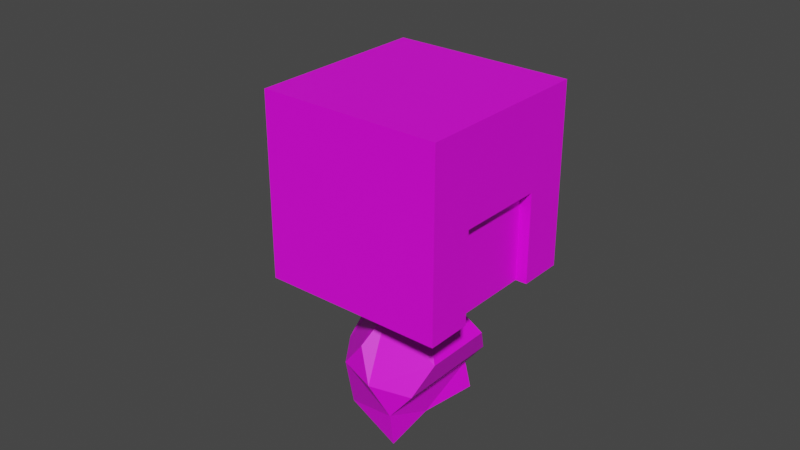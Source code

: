 # Source: knight.blend  (saved by Blender 2.83.19; exported with 4.5.12 LTS)
import bpy
from mathutils import Matrix  # noqa: F401  (used for matrix-valued properties, if any)

bpy.ops.wm.read_factory_settings(use_empty=True)
scene = bpy.context.scene
scene.name = 'Scene'

# ---- collections
col_collection = bpy.data.collections.new('Collection'); scene.collection.children.link(col_collection)

# ---- images (referenced by path relative to the original .blend; pixels are not part of the script)
import os
ASSET_DIR = os.environ.get("B2B_ASSET_DIR", "")  # directory of the original .blend (textures are referenced by path, not embedded)
HERE = os.path.dirname(os.path.abspath(__file__))  # packed textures are extracted next to this script under _unpacked/

def load_image(name, relpath, width, height, colorspace="sRGB"):
    """Load a texture the original file referenced (path relative to the .blend, or extracted next to this script)."""
    p = next((c for c in (os.path.join(HERE, relpath), os.path.join(ASSET_DIR, relpath)) if relpath and os.path.exists(c)), "")
    if p:
        img = bpy.data.images.load(p, check_existing=True)
        img.name = name
    else:  # same state as the original file: an image datablock whose file is absent (Cycles renders it pink)
        img = bpy.data.images.new(name, width, height)
        img.source = "FILE"
        img.filepath = "//" + (relpath or name)
    img.colorspace_settings.name = colorspace
    return img
img_pallete_png = load_image('pallete.png', 'pallete.png', 1024, 1024, 'sRGB')

# ---- materials (node trees are filled in below, after node groups)
mat_material = bpy.data.materials.new('Material')
mat_material.use_transparent_shadow = False

# ---- material node trees
mat_material.use_nodes = True; mat_material.node_tree.nodes.clear()
_N = mat_material.node_tree.nodes; _L = mat_material.node_tree.links
n0 = _N.new('ShaderNodeBsdfPrincipled'); n0.name = 'Principled BSDF'; n0.location = (10, 300)
n0.distribution = 'GGX'
n0.subsurface_method = 'BURLEY'
n0.inputs[3].default_value = 1.45
n0.inputs[27].default_value = (0.0, 0.0, 0.0, 1.0)
n0.inputs[28].default_value = 1.0
n1 = _N.new('ShaderNodeOutputMaterial'); n1.name = 'Material Output'; n1.location = (300, 300)
n2 = _N.new('ShaderNodeTexImage'); n2.name = 'Image Texture'; n2.location = (-280, 280)
n2.image = img_pallete_png
_L.new(n0.outputs[0], n1.inputs[0])
_L.new(n2.outputs[0], n0.inputs[0])
n1.is_active_output = True

# ---- world
world_world = bpy.data.worlds.new('World'); scene.world = world_world
world_world.use_nodes = True; world_world.node_tree.nodes.clear()
_N = world_world.node_tree.nodes; _L = world_world.node_tree.links
n0 = _N.new('ShaderNodeOutputWorld'); n0.name = 'World Output'; n0.location = (300, 300)
n1 = _N.new('ShaderNodeBackground'); n1.name = 'Background'; n1.location = (10, 300)
n1.inputs[0].default_value = (0.05088, 0.05088, 0.05088, 1.0)
_L.new(n1.outputs[0], n0.inputs[0])
n0.is_active_output = True
world_world.color = (0.05088, 0.05088, 0.05088)
world_world.use_sun_shadow = False
world_world.sun_shadow_jitter_overblur = 0.0

# ---- meshes
me_icosphere = bpy.data.meshes.new('Icosphere')
me_icosphere.from_pydata([(-0.7626, 0.0, -1.44), (-0.03903, -0.5257, -0.8875), (-1.039, -0.8506, -0.8875), (-1.039, 0.8506, -0.8875), (-0.03903, 0.5257, -0.8875), (-0.4863, -0.8506, 0.006909), (-1.486, -0.5257, 0.006909), (-1.486, 0.5257, 0.006909), (-0.4863, 0.8506, 0.006909), (-0.3373, -0.309, -1.291), (-0.4998, -0.809, -0.966), (-0.3373, 0.309, -1.291), (-1.288, 0.0, -1.291), (-1.451, -0.5, -0.966), (-1.451, 0.5, -0.966), (-0.4998, 0.809, -0.966), (0.2873, -0.5415, -0.6381), (0.2873, 0.5415, -0.6381), (-0.7626, -1.0, -0.4403), (-1.714, -0.309, -0.4403), (-1.714, 0.309, -0.4403), (-0.7626, 1.0, -0.4403), (-0.1733, -0.8761, 0.2832), (-1.026, -0.809, 0.08543), (-1.026, 0.809, 0.08543), (-0.1733, 0.8761, 0.2832), (-0.1005, 0.0, 0.1741), (-4.893, 1.333, -1.286), (-2.584, 1.333, 0.04772), (-4.893, -1.333, -1.286), (-2.584, -1.333, 0.04772), (-3.56, 1.333, -3.595), (-1.251, 1.333, -2.262), (-3.56, -1.333, -3.595), (-1.251, -1.333, -2.262), (-3.739, 0.6667, -0.6189), (-2.584, 0.6667, 0.04772), (-2.584, -0.6667, 0.04772), (-3.739, -0.6667, -0.6189), (-3.654, 0.6667, -0.7656), (-2.499, 0.6667, -0.09896), (-2.499, -0.6667, -0.09896), (-3.654, -0.6667, -0.7656)], [], [(1, 9, 11, 4, 17, 16), (1, 16, 22, 5, 18, 10), (0, 12, 14, 3, 15, 11), (10, 2, 13, 12, 0, 9), (2, 10, 18), (21, 24, 8), (18, 5, 23), (15, 3, 21), (11, 15, 4), (19, 20, 14, 12, 13), (3, 14, 20, 7, 24, 21), (2, 18, 23, 6, 19, 13), (9, 0, 11), (4, 15, 21, 8, 25, 17), (9, 1, 10), (23, 24, 7, 6), (20, 19, 6, 7), (24, 23, 5, 8), (22, 26, 5), (25, 8, 26), (5, 26, 8), (29, 27, 31, 33), (30, 29, 33, 34), (34, 33, 31, 32), (32, 31, 27, 28), (29, 30, 37, 38), (35, 27, 29, 38), (27, 35, 36, 28), (42, 41, 40, 39), (36, 35, 39, 40), (38, 37, 41, 42), (35, 38, 42, 39)])
_uv = me_icosphere.uv_layers.new(name='UVMap')
_uv.uv.foreach_set('vector', [0.5705, 0.01792, 0.5705, 0.01792, 0.5705, 0.01792, 0.5705, 0.01792, 0.5705, 0.01792, 0.5705, 0.01792, 0.5705, 0.01792, 0.5705, 0.01792, 0.5705, 0.01792, 0.5705, 0.01792, 0.5705, 0.01792, 0.5705, 0.01792, 0.5705, 0.01792, 0.5705, 0.01792, 0.5705, 0.01792, 0.5705, 0.01792, 0.5705, 0.01792, 0.5705, 0.01792, 0.5705, 0.01792, 0.5705, 0.01792, 0.5705, 0.01792, 0.5705, 0.01792, 0.5705, 0.01792, 0.5705, 0.01792, 0.5705, 0.01792, 0.5705, 0.01792, 0.5705, 0.01792, 0.5705, 0.01792, 0.5705, 0.01792, 0.5705, 0.01792, 0.5705, 0.01792, 0.5705, 0.01792, 0.5705, 0.01792, 0.5705, 0.01792, 0.5705, 0.01792, 0.5705, 0.01792, 0.5705, 0.01792, 0.5705, 0.01792, 0.5705, 0.01792, 0.5705, 0.01792, 0.5705, 0.01792, 0.5705, 0.01792, 0.5705, 0.01792, 0.5705, 0.01792, 0.5705, 0.01792, 0.5705, 0.01792, 0.5705, 0.01792, 0.5705, 0.01792, 0.5705, 0.01792, 0.5705, 0.01792, 0.5705, 0.01792, 0.5705, 0.01792, 0.5705, 0.01792, 0.5705, 0.01792, 0.5705, 0.01792, 0.5705, 0.01792, 0.5705, 0.01792, 0.5705, 0.01792, 0.5705, 0.01792, 0.5705, 0.01792, 0.5705, 0.01792, 0.5705, 0.01792, 0.5705, 0.01792, 0.5705, 0.01792, 0.5705, 0.01792, 0.5705, 0.01792, 0.5705, 0.01792, 0.5705, 0.01792, 0.5705, 0.01792, 0.5705, 0.01792, 0.5705, 0.01792, 0.5705, 0.01792, 0.5705, 0.01792, 0.5705, 0.01792, 0.5705, 0.01792, 0.5705, 0.01792, 0.5705, 0.01792, 0.5705, 0.01792, 0.5705, 0.01792, 0.5705, 0.01792, 0.5705, 0.01792, 0.5705, 0.01792, 0.5705, 0.01792, 0.5705, 0.01792, 0.5705, 0.01792, 0.5705, 0.01792, 0.5705, 0.01792, 0.5705, 0.01792, 0.5705, 0.01792, 0.6565, 0.3645, 0.6565, 0.3645, 0.6565, 0.3645, 0.6565, 0.3645, 0.6565, 0.3645, 0.6565, 0.3645, 0.6565, 0.3645, 0.6565, 0.3645, 0.6565, 0.3645, 0.6565, 0.3645, 0.6565, 0.3645, 0.6565, 0.3645, 0.6565, 0.3645, 0.6565, 0.3645, 0.6565, 0.3645, 0.6565, 0.3645, 0.6565, 0.3645, 0.6565, 0.3645, 0.6565, 0.3645, 0.6565, 0.3645, 0.6565, 0.3645, 0.6565, 0.3645, 0.6565, 0.3645, 0.6565, 0.3645, 0.6565, 0.3645, 0.6565, 0.3645, 0.6565, 0.3645, 0.6565, 0.3645, 0.5172, 0.01874, 0.5172, 0.01874, 0.5172, 0.01874, 0.5172, 0.01874, 0.6565, 0.3645, 0.6565, 0.3645, 0.6565, 0.3645, 0.6565, 0.3645, 0.6565, 0.3645, 0.6565, 0.3645, 0.6565, 0.3645, 0.6565, 0.3645, 0.6565, 0.3645, 0.6565, 0.3645, 0.6565, 0.3645, 0.6565, 0.3645])
me_icosphere.materials.append(mat_material)
me_icosphere.use_remesh_fix_poles = True
me_icosphere.use_remesh_preserve_attributes = False
me_icosphere.use_mirror_vertex_groups = False
me_icosphere.update()

# ---- objects
ob_knight = bpy.data.objects.new('knight', me_icosphere)

# ---- transforms, parenting, visibility, modifiers, constraints
ob_knight.location = (0.0, 0.0, 0.0)
ob_knight.rotation_euler = (-0.0, 2.094, -0.0)
ob_knight.scale = (0.75, 0.75, 0.75)
ob_knight.lineart.crease_threshold = 0.0

# ---- collection membership
col_collection.objects.link(ob_knight)

# ---- scene / render settings (as saved in the file)
scene.frame_start = 1; scene.frame_end = 250; scene.frame_set(1)
scene.render.engine = 'BLENDER_EEVEE_NEXT'
scene.cycles.use_denoising = False
scene.cycles.samples = 128
scene.cycles.sampling_pattern = 'TABULATED_SOBOL'
scene.cycles.use_adaptive_sampling = False
scene.cycles.use_light_tree = False
scene.view_settings.view_transform = 'Filmic'
bpy.context.view_layer.update()

# ---- added for rendering (the .blend has no active camera and no usable light): camera, sun
cam_auto = bpy.data.cameras.new('AutoCamera')
cam_auto.lens = 50.0
cam_auto.sensor_width = 36.0
cam_auto.clip_end = 1000.0
ob_auto_camera = bpy.data.objects.new('AutoCamera', cam_auto)
scene.collection.objects.link(ob_auto_camera)
ob_auto_camera.location = (6.14004, -7.62233, 7.19841)
ob_auto_camera.rotation_euler = (1.09748, -7.21219e-08, 0.694738)
scene.camera = ob_auto_camera
light_auto_sun = bpy.data.lights.new('AutoSun', 'SUN')
light_auto_sun.energy = 3.0
light_auto_sun.angle = 0.0523599
ob_auto_sun = bpy.data.objects.new('AutoSun', light_auto_sun)
scene.collection.objects.link(ob_auto_sun)
ob_auto_sun.rotation_euler = (0.872665, 0.174533, 0.523599)
bpy.context.view_layer.update()
